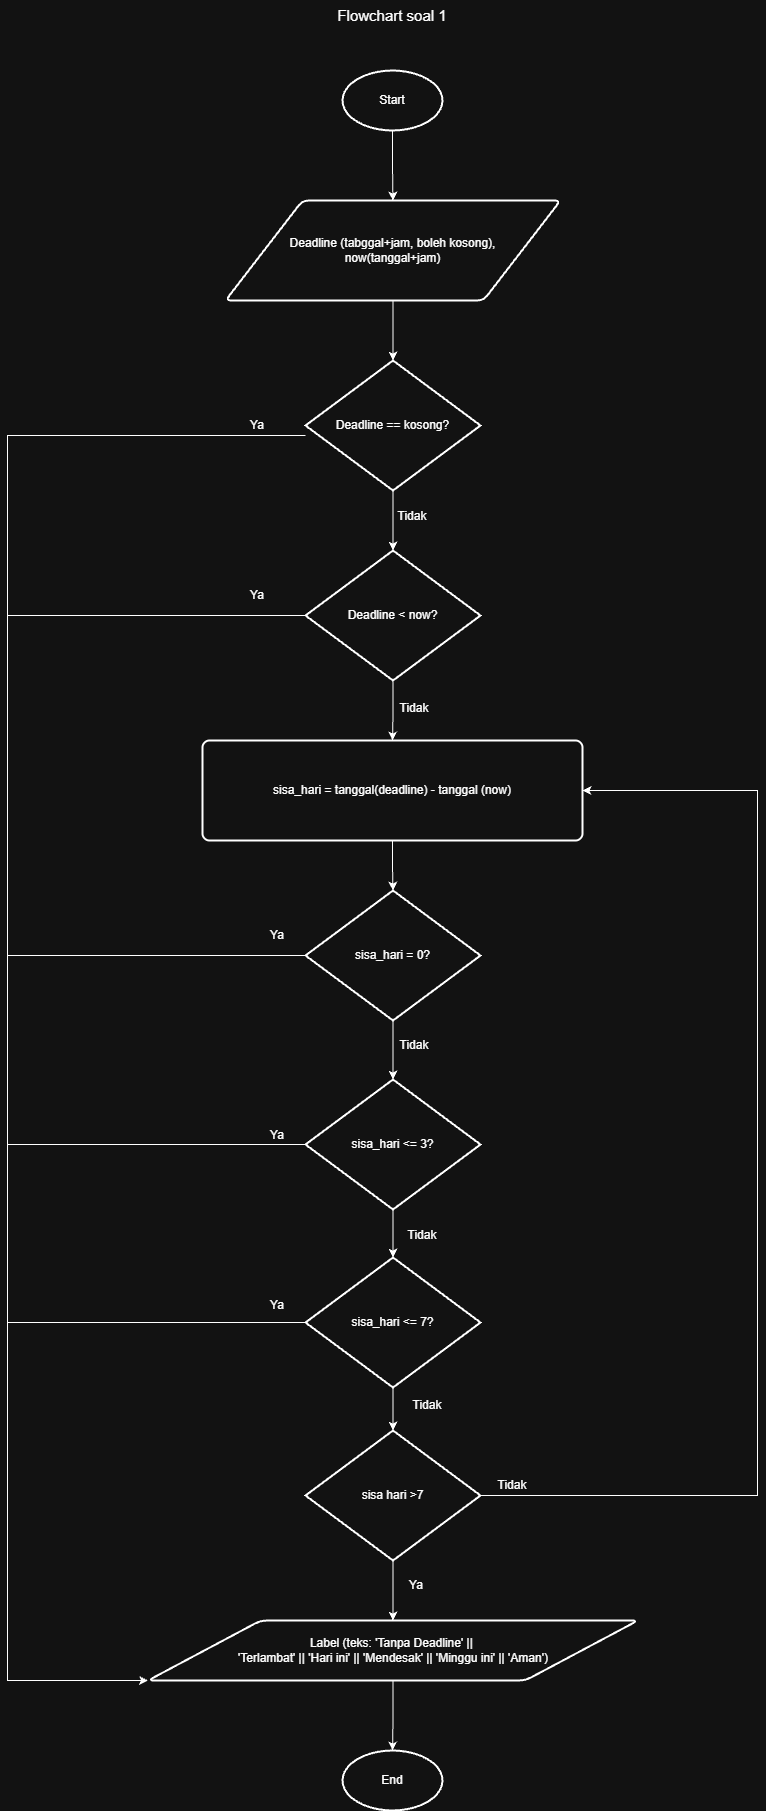

The diagram above was exported from draw.io. Its source (the exported page's mxGraphModel, read from the mxfile embedded in the PNG):
<mxGraphModel dx="1432" dy="1626" grid="1" gridSize="10" guides="1" tooltips="1" connect="1" arrows="1" fold="1" page="1" pageScale="1" pageWidth="850" pageHeight="1100" math="0" shadow="0">
  <root>
    <mxCell id="0" />
    <mxCell id="1" parent="0" />
    <mxCell id="UKWmEFvPQ5Rd0BzO7GFb-4" edge="1" parent="1" source="UKWmEFvPQ5Rd0BzO7GFb-1" style="edgeStyle=orthogonalEdgeStyle;rounded=0;orthogonalLoop=1;jettySize=auto;html=1;entryX=0.5;entryY=0;entryDx=0;entryDy=0;" target="UKWmEFvPQ5Rd0BzO7GFb-3">
      <mxGeometry relative="1" as="geometry" />
    </mxCell>
    <mxCell id="UKWmEFvPQ5Rd0BzO7GFb-1" parent="1" style="strokeWidth=2;html=1;shape=mxgraph.flowchart.start_1;whiteSpace=wrap;" value="Start" vertex="1">
      <mxGeometry height="60" width="100" x="375" y="90" as="geometry" />
    </mxCell>
    <mxCell id="UKWmEFvPQ5Rd0BzO7GFb-2" parent="1" style="text;html=1;whiteSpace=wrap;strokeColor=none;fillColor=none;align=center;verticalAlign=middle;rounded=0;" value="&lt;font style=&quot;font-size: 15px;&quot;&gt;Flowchart soal 1&lt;/font&gt;" vertex="1">
      <mxGeometry height="30" width="150" x="350" y="20" as="geometry" />
    </mxCell>
    <mxCell id="UKWmEFvPQ5Rd0BzO7GFb-3" parent="1" style="shape=parallelogram;html=1;strokeWidth=2;perimeter=parallelogramPerimeter;whiteSpace=wrap;rounded=1;arcSize=12;size=0.23;" value="Deadline (tabggal+jam, boleh kosong),&lt;div&gt;now(tanggal+jam)&lt;/div&gt;" vertex="1">
      <mxGeometry height="100" width="335" x="258" y="220" as="geometry" />
    </mxCell>
    <mxCell id="UKWmEFvPQ5Rd0BzO7GFb-5" parent="1" style="shape=parallelogram;html=1;strokeWidth=2;perimeter=parallelogramPerimeter;whiteSpace=wrap;rounded=1;arcSize=12;size=0.23;" value="Label (teks: 'Tanpa Deadline' ||&amp;nbsp;&lt;div&gt;'Terlambat' || 'Hari ini' || 'Mendesak' || 'Minggu ini' || 'Aman')&lt;/div&gt;" vertex="1">
      <mxGeometry height="60" width="490" x="180.5" y="1640" as="geometry" />
    </mxCell>
    <mxCell id="UKWmEFvPQ5Rd0BzO7GFb-6" parent="1" style="strokeWidth=2;html=1;shape=mxgraph.flowchart.start_1;whiteSpace=wrap;" value="End" vertex="1">
      <mxGeometry height="60" width="100" x="375" y="1770" as="geometry" />
    </mxCell>
    <mxCell id="UKWmEFvPQ5Rd0BzO7GFb-7" edge="1" parent="1" source="UKWmEFvPQ5Rd0BzO7GFb-5" style="edgeStyle=orthogonalEdgeStyle;rounded=0;orthogonalLoop=1;jettySize=auto;html=1;entryX=0.5;entryY=0;entryDx=0;entryDy=0;entryPerimeter=0;" target="UKWmEFvPQ5Rd0BzO7GFb-6">
      <mxGeometry relative="1" as="geometry" />
    </mxCell>
    <mxCell id="UKWmEFvPQ5Rd0BzO7GFb-10" edge="1" parent="1" source="UKWmEFvPQ5Rd0BzO7GFb-8" style="edgeStyle=orthogonalEdgeStyle;rounded=0;orthogonalLoop=1;jettySize=auto;html=1;entryX=0;entryY=1;entryDx=0;entryDy=0;" target="UKWmEFvPQ5Rd0BzO7GFb-5">
      <mxGeometry relative="1" as="geometry">
        <Array as="points">
          <mxPoint x="40" y="455" />
          <mxPoint x="40" y="1700" />
        </Array>
      </mxGeometry>
    </mxCell>
    <mxCell id="UKWmEFvPQ5Rd0BzO7GFb-8" parent="1" style="strokeWidth=2;html=1;shape=mxgraph.flowchart.decision;whiteSpace=wrap;" value="Deadline == kosong?" vertex="1">
      <mxGeometry height="130" width="175" x="338" y="380" as="geometry" />
    </mxCell>
    <mxCell id="UKWmEFvPQ5Rd0BzO7GFb-9" edge="1" parent="1" source="UKWmEFvPQ5Rd0BzO7GFb-3" style="edgeStyle=orthogonalEdgeStyle;rounded=0;orthogonalLoop=1;jettySize=auto;html=1;entryX=0.5;entryY=0;entryDx=0;entryDy=0;entryPerimeter=0;" target="UKWmEFvPQ5Rd0BzO7GFb-8">
      <mxGeometry relative="1" as="geometry" />
    </mxCell>
    <mxCell id="UKWmEFvPQ5Rd0BzO7GFb-11" parent="1" style="text;html=1;whiteSpace=wrap;strokeColor=none;fillColor=none;align=center;verticalAlign=middle;rounded=0;" value="Ya" vertex="1">
      <mxGeometry height="30" width="60" x="260" y="430" as="geometry" />
    </mxCell>
    <mxCell id="UKWmEFvPQ5Rd0BzO7GFb-15" edge="1" parent="1" source="UKWmEFvPQ5Rd0BzO7GFb-12" style="edgeStyle=orthogonalEdgeStyle;rounded=0;orthogonalLoop=1;jettySize=auto;html=1;endArrow=none;endFill=0;">
      <mxGeometry relative="1" as="geometry">
        <mxPoint x="40" y="635" as="targetPoint" />
      </mxGeometry>
    </mxCell>
    <mxCell id="UKWmEFvPQ5Rd0BzO7GFb-18" edge="1" parent="1" source="UKWmEFvPQ5Rd0BzO7GFb-12" style="edgeStyle=orthogonalEdgeStyle;rounded=0;orthogonalLoop=1;jettySize=auto;html=1;entryX=0.5;entryY=0;entryDx=0;entryDy=0;" target="UKWmEFvPQ5Rd0BzO7GFb-17">
      <mxGeometry relative="1" as="geometry" />
    </mxCell>
    <mxCell id="UKWmEFvPQ5Rd0BzO7GFb-12" parent="1" style="strokeWidth=2;html=1;shape=mxgraph.flowchart.decision;whiteSpace=wrap;" value="Deadline &amp;lt; now?" vertex="1">
      <mxGeometry height="130" width="175" x="338" y="570" as="geometry" />
    </mxCell>
    <mxCell id="UKWmEFvPQ5Rd0BzO7GFb-13" edge="1" parent="1" source="UKWmEFvPQ5Rd0BzO7GFb-8" style="edgeStyle=orthogonalEdgeStyle;rounded=0;orthogonalLoop=1;jettySize=auto;html=1;entryX=0.5;entryY=0;entryDx=0;entryDy=0;entryPerimeter=0;" target="UKWmEFvPQ5Rd0BzO7GFb-12">
      <mxGeometry relative="1" as="geometry" />
    </mxCell>
    <mxCell id="UKWmEFvPQ5Rd0BzO7GFb-14" parent="1" style="text;html=1;whiteSpace=wrap;strokeColor=none;fillColor=none;align=center;verticalAlign=middle;rounded=0;" value="Tidak&lt;div&gt;&lt;br&gt;&lt;/div&gt;" vertex="1">
      <mxGeometry height="30" width="60" x="415" y="528" as="geometry" />
    </mxCell>
    <mxCell id="UKWmEFvPQ5Rd0BzO7GFb-16" parent="1" style="text;html=1;whiteSpace=wrap;strokeColor=none;fillColor=none;align=center;verticalAlign=middle;rounded=0;" value="Ya" vertex="1">
      <mxGeometry height="30" width="60" x="260" y="600" as="geometry" />
    </mxCell>
    <mxCell id="UKWmEFvPQ5Rd0BzO7GFb-17" parent="1" style="rounded=1;whiteSpace=wrap;html=1;absoluteArcSize=1;arcSize=14;strokeWidth=2;" value="sisa_hari = tanggal(deadline) - tanggal (now)" vertex="1">
      <mxGeometry height="100" width="380" x="235" y="760" as="geometry" />
    </mxCell>
    <mxCell id="UKWmEFvPQ5Rd0BzO7GFb-19" parent="1" style="text;html=1;whiteSpace=wrap;strokeColor=none;fillColor=none;align=center;verticalAlign=middle;rounded=0;" value="Tidak" vertex="1">
      <mxGeometry height="30" width="60" x="417" y="713" as="geometry" />
    </mxCell>
    <mxCell id="UKWmEFvPQ5Rd0BzO7GFb-33" edge="1" parent="1" source="UKWmEFvPQ5Rd0BzO7GFb-20" style="edgeStyle=orthogonalEdgeStyle;rounded=0;orthogonalLoop=1;jettySize=auto;html=1;endArrow=none;endFill=0;">
      <mxGeometry relative="1" as="geometry">
        <mxPoint x="40" y="975" as="targetPoint" />
      </mxGeometry>
    </mxCell>
    <mxCell id="UKWmEFvPQ5Rd0BzO7GFb-20" parent="1" style="strokeWidth=2;html=1;shape=mxgraph.flowchart.decision;whiteSpace=wrap;" value="sisa_hari = 0?" vertex="1">
      <mxGeometry height="130" width="175" x="338" y="910" as="geometry" />
    </mxCell>
    <mxCell id="UKWmEFvPQ5Rd0BzO7GFb-34" edge="1" parent="1" source="UKWmEFvPQ5Rd0BzO7GFb-21" style="edgeStyle=orthogonalEdgeStyle;rounded=0;orthogonalLoop=1;jettySize=auto;html=1;endArrow=none;endFill=0;">
      <mxGeometry relative="1" as="geometry">
        <mxPoint x="40" y="1164" as="targetPoint" />
      </mxGeometry>
    </mxCell>
    <mxCell id="UKWmEFvPQ5Rd0BzO7GFb-21" parent="1" style="strokeWidth=2;html=1;shape=mxgraph.flowchart.decision;whiteSpace=wrap;" value="sisa_hari &amp;lt;= 3?" vertex="1">
      <mxGeometry height="130" width="175" x="338" y="1099" as="geometry" />
    </mxCell>
    <mxCell id="UKWmEFvPQ5Rd0BzO7GFb-35" edge="1" parent="1" source="UKWmEFvPQ5Rd0BzO7GFb-22" style="edgeStyle=orthogonalEdgeStyle;rounded=0;orthogonalLoop=1;jettySize=auto;html=1;endArrow=none;endFill=0;">
      <mxGeometry relative="1" as="geometry">
        <mxPoint x="40" y="1342" as="targetPoint" />
      </mxGeometry>
    </mxCell>
    <mxCell id="UKWmEFvPQ5Rd0BzO7GFb-22" parent="1" style="strokeWidth=2;html=1;shape=mxgraph.flowchart.decision;whiteSpace=wrap;" value="sisa_hari &amp;lt;= 7?" vertex="1">
      <mxGeometry height="130" width="175" x="338" y="1277" as="geometry" />
    </mxCell>
    <mxCell id="UKWmEFvPQ5Rd0BzO7GFb-24" edge="1" parent="1" source="UKWmEFvPQ5Rd0BzO7GFb-23" style="edgeStyle=orthogonalEdgeStyle;rounded=0;orthogonalLoop=1;jettySize=auto;html=1;entryX=0.5;entryY=0;entryDx=0;entryDy=0;" target="UKWmEFvPQ5Rd0BzO7GFb-5">
      <mxGeometry relative="1" as="geometry" />
    </mxCell>
    <mxCell id="UKWmEFvPQ5Rd0BzO7GFb-40" edge="1" parent="1" source="UKWmEFvPQ5Rd0BzO7GFb-23" style="edgeStyle=orthogonalEdgeStyle;rounded=0;orthogonalLoop=1;jettySize=auto;html=1;entryX=1;entryY=0.5;entryDx=0;entryDy=0;" target="UKWmEFvPQ5Rd0BzO7GFb-17">
      <mxGeometry relative="1" as="geometry">
        <Array as="points">
          <mxPoint x="790" y="1515" />
          <mxPoint x="790" y="810" />
        </Array>
        <mxPoint x="620" y="890" as="targetPoint" />
      </mxGeometry>
    </mxCell>
    <mxCell id="UKWmEFvPQ5Rd0BzO7GFb-23" parent="1" style="strokeWidth=2;html=1;shape=mxgraph.flowchart.decision;whiteSpace=wrap;" value="sisa hari &amp;gt;7" vertex="1">
      <mxGeometry height="130" width="175" x="338" y="1450" as="geometry" />
    </mxCell>
    <mxCell id="UKWmEFvPQ5Rd0BzO7GFb-25" parent="1" style="text;html=1;whiteSpace=wrap;strokeColor=none;fillColor=none;align=center;verticalAlign=middle;rounded=0;" value="Ya" vertex="1">
      <mxGeometry height="30" width="60" x="419" y="1590" as="geometry" />
    </mxCell>
    <mxCell id="UKWmEFvPQ5Rd0BzO7GFb-26" edge="1" parent="1" source="UKWmEFvPQ5Rd0BzO7GFb-22" style="edgeStyle=orthogonalEdgeStyle;rounded=0;orthogonalLoop=1;jettySize=auto;html=1;entryX=0.5;entryY=0;entryDx=0;entryDy=0;entryPerimeter=0;" target="UKWmEFvPQ5Rd0BzO7GFb-23">
      <mxGeometry relative="1" as="geometry" />
    </mxCell>
    <mxCell id="UKWmEFvPQ5Rd0BzO7GFb-27" parent="1" style="text;html=1;whiteSpace=wrap;strokeColor=none;fillColor=none;align=center;verticalAlign=middle;rounded=0;" value="Tidak" vertex="1">
      <mxGeometry height="30" width="60" x="430" y="1410" as="geometry" />
    </mxCell>
    <mxCell id="UKWmEFvPQ5Rd0BzO7GFb-28" edge="1" parent="1" source="UKWmEFvPQ5Rd0BzO7GFb-21" style="edgeStyle=orthogonalEdgeStyle;rounded=0;orthogonalLoop=1;jettySize=auto;html=1;entryX=0.5;entryY=0;entryDx=0;entryDy=0;entryPerimeter=0;" target="UKWmEFvPQ5Rd0BzO7GFb-22">
      <mxGeometry relative="1" as="geometry" />
    </mxCell>
    <mxCell id="UKWmEFvPQ5Rd0BzO7GFb-29" parent="1" style="text;html=1;whiteSpace=wrap;strokeColor=none;fillColor=none;align=center;verticalAlign=middle;rounded=0;" value="Tidak" vertex="1">
      <mxGeometry height="30" width="60" x="425" y="1240" as="geometry" />
    </mxCell>
    <mxCell id="UKWmEFvPQ5Rd0BzO7GFb-30" edge="1" parent="1" source="UKWmEFvPQ5Rd0BzO7GFb-20" style="edgeStyle=orthogonalEdgeStyle;rounded=0;orthogonalLoop=1;jettySize=auto;html=1;entryX=0.5;entryY=0;entryDx=0;entryDy=0;entryPerimeter=0;" target="UKWmEFvPQ5Rd0BzO7GFb-21">
      <mxGeometry relative="1" as="geometry" />
    </mxCell>
    <mxCell id="UKWmEFvPQ5Rd0BzO7GFb-31" parent="1" style="text;html=1;whiteSpace=wrap;strokeColor=none;fillColor=none;align=center;verticalAlign=middle;rounded=0;" value="Tidak" vertex="1">
      <mxGeometry height="30" width="60" x="417" y="1050" as="geometry" />
    </mxCell>
    <mxCell id="UKWmEFvPQ5Rd0BzO7GFb-32" edge="1" parent="1" source="UKWmEFvPQ5Rd0BzO7GFb-17" style="edgeStyle=orthogonalEdgeStyle;rounded=0;orthogonalLoop=1;jettySize=auto;html=1;entryX=0.5;entryY=0;entryDx=0;entryDy=0;entryPerimeter=0;" target="UKWmEFvPQ5Rd0BzO7GFb-20">
      <mxGeometry relative="1" as="geometry" />
    </mxCell>
    <mxCell id="UKWmEFvPQ5Rd0BzO7GFb-36" parent="1" style="text;html=1;whiteSpace=wrap;strokeColor=none;fillColor=none;align=center;verticalAlign=middle;rounded=0;" value="Ya" vertex="1">
      <mxGeometry height="30" width="60" x="280" y="940" as="geometry" />
    </mxCell>
    <mxCell id="UKWmEFvPQ5Rd0BzO7GFb-37" parent="1" style="text;html=1;whiteSpace=wrap;strokeColor=none;fillColor=none;align=center;verticalAlign=middle;rounded=0;" value="Ya" vertex="1">
      <mxGeometry height="30" width="60" x="280" y="1140" as="geometry" />
    </mxCell>
    <mxCell id="UKWmEFvPQ5Rd0BzO7GFb-38" parent="1" style="text;html=1;whiteSpace=wrap;strokeColor=none;fillColor=none;align=center;verticalAlign=middle;rounded=0;" value="Ya" vertex="1">
      <mxGeometry height="30" width="60" x="280" y="1310" as="geometry" />
    </mxCell>
    <mxCell id="UKWmEFvPQ5Rd0BzO7GFb-41" parent="1" style="text;html=1;whiteSpace=wrap;strokeColor=none;fillColor=none;align=center;verticalAlign=middle;rounded=0;" value="Tidak" vertex="1">
      <mxGeometry height="30" width="60" x="515" y="1490" as="geometry" />
    </mxCell>
  </root>
</mxGraphModel>